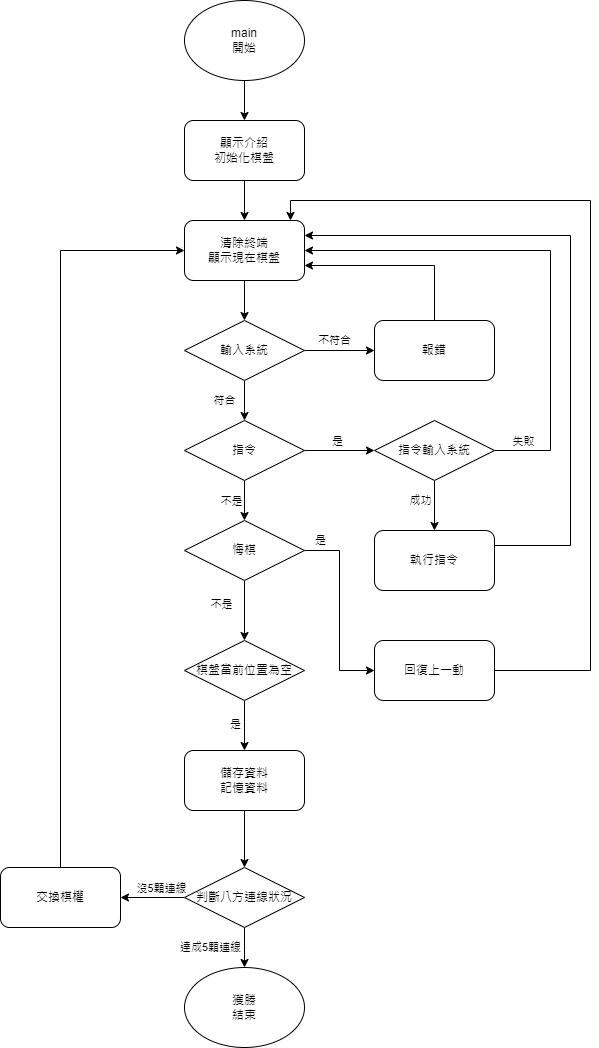

The diagram above was exported from draw.io. Its source (the exported page's mxGraphModel, read from the mxfile embedded in the PNG):
<mxGraphModel dx="1050" dy="522" grid="1" gridSize="10" guides="1" tooltips="1" connect="1" arrows="1" fold="1" page="1" pageScale="1" pageWidth="827" pageHeight="1169" math="0" shadow="0">
  <root>
    <mxCell id="0" />
    <mxCell id="1" parent="0" />
    <mxCell id="6cYLctNFG6w_uGy_F-9p-1" value="" style="edgeStyle=orthogonalEdgeStyle;rounded=0;orthogonalLoop=1;jettySize=auto;html=1;" parent="1" source="S_L_42VD91fabBlUMW_W-1" target="S_L_42VD91fabBlUMW_W-2" edge="1">
      <mxGeometry relative="1" as="geometry" />
    </mxCell>
    <mxCell id="S_L_42VD91fabBlUMW_W-1" value="main &lt;br&gt;開始" style="ellipse;whiteSpace=wrap;html=1;" parent="1" vertex="1">
      <mxGeometry x="204" y="40" width="120" height="80" as="geometry" />
    </mxCell>
    <mxCell id="6cYLctNFG6w_uGy_F-9p-3" style="edgeStyle=orthogonalEdgeStyle;rounded=0;orthogonalLoop=1;jettySize=auto;html=1;exitX=0.5;exitY=1;exitDx=0;exitDy=0;entryX=0.5;entryY=0;entryDx=0;entryDy=0;" parent="1" source="S_L_42VD91fabBlUMW_W-2" target="6cYLctNFG6w_uGy_F-9p-2" edge="1">
      <mxGeometry relative="1" as="geometry" />
    </mxCell>
    <mxCell id="S_L_42VD91fabBlUMW_W-2" value="顯示介紹&lt;br&gt;初始化棋盤" style="rounded=1;whiteSpace=wrap;html=1;" parent="1" vertex="1">
      <mxGeometry x="204" y="160" width="120" height="60" as="geometry" />
    </mxCell>
    <mxCell id="6cYLctNFG6w_uGy_F-9p-7" style="edgeStyle=orthogonalEdgeStyle;rounded=0;orthogonalLoop=1;jettySize=auto;html=1;exitX=0.5;exitY=1;exitDx=0;exitDy=0;entryX=0.5;entryY=0;entryDx=0;entryDy=0;" parent="1" source="6cYLctNFG6w_uGy_F-9p-2" target="6cYLctNFG6w_uGy_F-9p-5" edge="1">
      <mxGeometry relative="1" as="geometry" />
    </mxCell>
    <mxCell id="6cYLctNFG6w_uGy_F-9p-2" value="清除終端&lt;br&gt;顯示現在棋盤" style="rounded=1;whiteSpace=wrap;html=1;" parent="1" vertex="1">
      <mxGeometry x="204" y="260" width="120" height="60" as="geometry" />
    </mxCell>
    <mxCell id="6cYLctNFG6w_uGy_F-9p-9" value="不符合" style="edgeStyle=orthogonalEdgeStyle;rounded=0;orthogonalLoop=1;jettySize=auto;html=1;exitX=1;exitY=0.5;exitDx=0;exitDy=0;entryX=0;entryY=0.5;entryDx=0;entryDy=0;" parent="1" source="6cYLctNFG6w_uGy_F-9p-5" target="6cYLctNFG6w_uGy_F-9p-8" edge="1">
      <mxGeometry x="-0.1429" y="10" relative="1" as="geometry">
        <mxPoint as="offset" />
      </mxGeometry>
    </mxCell>
    <mxCell id="6cYLctNFG6w_uGy_F-9p-12" value="符合" style="edgeStyle=orthogonalEdgeStyle;rounded=0;orthogonalLoop=1;jettySize=auto;html=1;exitX=0.5;exitY=1;exitDx=0;exitDy=0;entryX=0.5;entryY=0;entryDx=0;entryDy=0;" parent="1" source="6cYLctNFG6w_uGy_F-9p-5" target="6cYLctNFG6w_uGy_F-9p-13" edge="1">
      <mxGeometry y="-20" relative="1" as="geometry">
        <mxPoint x="264" y="460" as="targetPoint" />
        <mxPoint as="offset" />
      </mxGeometry>
    </mxCell>
    <mxCell id="6cYLctNFG6w_uGy_F-9p-5" value="輸入系統" style="rhombus;whiteSpace=wrap;html=1;" parent="1" vertex="1">
      <mxGeometry x="204" y="360" width="120" height="60" as="geometry" />
    </mxCell>
    <mxCell id="6cYLctNFG6w_uGy_F-9p-6" style="edgeStyle=orthogonalEdgeStyle;rounded=0;orthogonalLoop=1;jettySize=auto;html=1;exitX=0.5;exitY=1;exitDx=0;exitDy=0;" parent="1" source="6cYLctNFG6w_uGy_F-9p-5" target="6cYLctNFG6w_uGy_F-9p-5" edge="1">
      <mxGeometry relative="1" as="geometry" />
    </mxCell>
    <mxCell id="6cYLctNFG6w_uGy_F-9p-35" style="edgeStyle=orthogonalEdgeStyle;rounded=0;orthogonalLoop=1;jettySize=auto;html=1;exitX=0.5;exitY=0;exitDx=0;exitDy=0;entryX=1;entryY=0.75;entryDx=0;entryDy=0;" parent="1" source="6cYLctNFG6w_uGy_F-9p-8" target="6cYLctNFG6w_uGy_F-9p-2" edge="1">
      <mxGeometry relative="1" as="geometry" />
    </mxCell>
    <mxCell id="6cYLctNFG6w_uGy_F-9p-8" value="報錯" style="rounded=1;whiteSpace=wrap;html=1;" parent="1" vertex="1">
      <mxGeometry x="394" y="360" width="120" height="60" as="geometry" />
    </mxCell>
    <mxCell id="6cYLctNFG6w_uGy_F-9p-32" value="" style="edgeStyle=orthogonalEdgeStyle;rounded=0;orthogonalLoop=1;jettySize=auto;html=1;" parent="1" source="6cYLctNFG6w_uGy_F-9p-13" target="6cYLctNFG6w_uGy_F-9p-31" edge="1">
      <mxGeometry relative="1" as="geometry" />
    </mxCell>
    <mxCell id="6cYLctNFG6w_uGy_F-9p-46" value="是" style="edgeLabel;html=1;align=center;verticalAlign=middle;resizable=0;points=[];" parent="6cYLctNFG6w_uGy_F-9p-32" vertex="1" connectable="0">
      <mxGeometry x="-0.0743" y="3" relative="1" as="geometry">
        <mxPoint y="-7" as="offset" />
      </mxGeometry>
    </mxCell>
    <mxCell id="6cYLctNFG6w_uGy_F-9p-44" value="" style="edgeStyle=orthogonalEdgeStyle;rounded=0;orthogonalLoop=1;jettySize=auto;html=1;" parent="1" source="6cYLctNFG6w_uGy_F-9p-13" target="6cYLctNFG6w_uGy_F-9p-42" edge="1">
      <mxGeometry relative="1" as="geometry" />
    </mxCell>
    <mxCell id="6cYLctNFG6w_uGy_F-9p-47" value="不是" style="edgeLabel;html=1;align=center;verticalAlign=middle;resizable=0;points=[];" parent="6cYLctNFG6w_uGy_F-9p-44" vertex="1" connectable="0">
      <mxGeometry x="0.13" y="-2" relative="1" as="geometry">
        <mxPoint x="-12" y="-3" as="offset" />
      </mxGeometry>
    </mxCell>
    <mxCell id="6cYLctNFG6w_uGy_F-9p-13" value="指令" style="rhombus;whiteSpace=wrap;html=1;" parent="1" vertex="1">
      <mxGeometry x="204" y="460" width="120" height="60" as="geometry" />
    </mxCell>
    <mxCell id="6cYLctNFG6w_uGy_F-9p-19" value="" style="edgeStyle=orthogonalEdgeStyle;rounded=0;orthogonalLoop=1;jettySize=auto;html=1;" parent="1" source="6cYLctNFG6w_uGy_F-9p-16" target="6cYLctNFG6w_uGy_F-9p-18" edge="1">
      <mxGeometry relative="1" as="geometry" />
    </mxCell>
    <mxCell id="6cYLctNFG6w_uGy_F-9p-23" value="是" style="edgeLabel;html=1;align=center;verticalAlign=middle;resizable=0;points=[];" parent="6cYLctNFG6w_uGy_F-9p-19" vertex="1" connectable="0">
      <mxGeometry x="-0.54" relative="1" as="geometry">
        <mxPoint x="-10" y="11" as="offset" />
      </mxGeometry>
    </mxCell>
    <mxCell id="6cYLctNFG6w_uGy_F-9p-16" value="棋盤當前位置為空" style="rhombus;whiteSpace=wrap;html=1;" parent="1" vertex="1">
      <mxGeometry x="204" y="680" width="120" height="60" as="geometry" />
    </mxCell>
    <mxCell id="6cYLctNFG6w_uGy_F-9p-24" value="" style="edgeStyle=orthogonalEdgeStyle;rounded=0;orthogonalLoop=1;jettySize=auto;html=1;" parent="1" source="6cYLctNFG6w_uGy_F-9p-18" target="6cYLctNFG6w_uGy_F-9p-21" edge="1">
      <mxGeometry relative="1" as="geometry" />
    </mxCell>
    <mxCell id="6cYLctNFG6w_uGy_F-9p-18" value="儲存資料&lt;br&gt;記憶資料" style="rounded=1;whiteSpace=wrap;html=1;" parent="1" vertex="1">
      <mxGeometry x="204" y="790" width="120" height="60" as="geometry" />
    </mxCell>
    <mxCell id="6cYLctNFG6w_uGy_F-9p-27" value="達成5顆連線" style="edgeStyle=orthogonalEdgeStyle;rounded=0;orthogonalLoop=1;jettySize=auto;html=1;" parent="1" source="6cYLctNFG6w_uGy_F-9p-21" target="6cYLctNFG6w_uGy_F-9p-26" edge="1">
      <mxGeometry y="-34" relative="1" as="geometry">
        <mxPoint as="offset" />
      </mxGeometry>
    </mxCell>
    <mxCell id="6cYLctNFG6w_uGy_F-9p-28" style="edgeStyle=orthogonalEdgeStyle;rounded=0;orthogonalLoop=1;jettySize=auto;html=1;exitX=0;exitY=0.5;exitDx=0;exitDy=0;entryX=1;entryY=0.5;entryDx=0;entryDy=0;" parent="1" source="6cYLctNFG6w_uGy_F-9p-21" target="6cYLctNFG6w_uGy_F-9p-25" edge="1">
      <mxGeometry relative="1" as="geometry" />
    </mxCell>
    <mxCell id="6cYLctNFG6w_uGy_F-9p-29" value="沒5顆連線" style="edgeLabel;html=1;align=center;verticalAlign=middle;resizable=0;points=[];" parent="6cYLctNFG6w_uGy_F-9p-28" vertex="1" connectable="0">
      <mxGeometry x="-0.256" y="-2" relative="1" as="geometry">
        <mxPoint y="-8" as="offset" />
      </mxGeometry>
    </mxCell>
    <mxCell id="6cYLctNFG6w_uGy_F-9p-21" value="判斷八方連線狀況" style="rhombus;whiteSpace=wrap;html=1;" parent="1" vertex="1">
      <mxGeometry x="204" y="907" width="120" height="60" as="geometry" />
    </mxCell>
    <mxCell id="6cYLctNFG6w_uGy_F-9p-30" style="edgeStyle=orthogonalEdgeStyle;rounded=0;orthogonalLoop=1;jettySize=auto;html=1;entryX=0;entryY=0.5;entryDx=0;entryDy=0;" parent="1" source="6cYLctNFG6w_uGy_F-9p-25" target="6cYLctNFG6w_uGy_F-9p-2" edge="1">
      <mxGeometry relative="1" as="geometry">
        <Array as="points">
          <mxPoint x="80" y="290" />
        </Array>
      </mxGeometry>
    </mxCell>
    <mxCell id="6cYLctNFG6w_uGy_F-9p-25" value="交換棋權" style="rounded=1;whiteSpace=wrap;html=1;" parent="1" vertex="1">
      <mxGeometry x="20" y="907" width="120" height="60" as="geometry" />
    </mxCell>
    <mxCell id="6cYLctNFG6w_uGy_F-9p-26" value="獲勝&lt;br&gt;結束" style="ellipse;whiteSpace=wrap;html=1;" parent="1" vertex="1">
      <mxGeometry x="204" y="1007" width="120" height="80" as="geometry" />
    </mxCell>
    <mxCell id="6cYLctNFG6w_uGy_F-9p-33" style="edgeStyle=orthogonalEdgeStyle;rounded=0;orthogonalLoop=1;jettySize=auto;html=1;entryX=1;entryY=0.5;entryDx=0;entryDy=0;" parent="1" source="6cYLctNFG6w_uGy_F-9p-31" target="6cYLctNFG6w_uGy_F-9p-2" edge="1">
      <mxGeometry relative="1" as="geometry">
        <Array as="points">
          <mxPoint x="570" y="490" />
          <mxPoint x="570" y="290" />
        </Array>
      </mxGeometry>
    </mxCell>
    <mxCell id="6cYLctNFG6w_uGy_F-9p-36" value="失敗" style="edgeLabel;html=1;align=center;verticalAlign=middle;resizable=0;points=[];" parent="6cYLctNFG6w_uGy_F-9p-33" vertex="1" connectable="0">
      <mxGeometry x="-0.8869" relative="1" as="geometry">
        <mxPoint y="-10" as="offset" />
      </mxGeometry>
    </mxCell>
    <mxCell id="6cYLctNFG6w_uGy_F-9p-38" value="成功" style="edgeStyle=orthogonalEdgeStyle;rounded=0;orthogonalLoop=1;jettySize=auto;html=1;" parent="1" source="6cYLctNFG6w_uGy_F-9p-31" target="6cYLctNFG6w_uGy_F-9p-37" edge="1">
      <mxGeometry x="-0.2" y="-14" relative="1" as="geometry">
        <mxPoint as="offset" />
      </mxGeometry>
    </mxCell>
    <mxCell id="6cYLctNFG6w_uGy_F-9p-31" value="指令輸入系統" style="rhombus;whiteSpace=wrap;html=1;" parent="1" vertex="1">
      <mxGeometry x="394" y="460" width="120" height="60" as="geometry" />
    </mxCell>
    <mxCell id="6cYLctNFG6w_uGy_F-9p-39" style="edgeStyle=orthogonalEdgeStyle;rounded=0;orthogonalLoop=1;jettySize=auto;html=1;entryX=1;entryY=0.25;entryDx=0;entryDy=0;" parent="1" source="6cYLctNFG6w_uGy_F-9p-37" target="6cYLctNFG6w_uGy_F-9p-2" edge="1">
      <mxGeometry relative="1" as="geometry">
        <Array as="points">
          <mxPoint x="590" y="585" />
          <mxPoint x="590" y="275" />
        </Array>
      </mxGeometry>
    </mxCell>
    <mxCell id="6cYLctNFG6w_uGy_F-9p-37" value="執行指令" style="rounded=1;whiteSpace=wrap;html=1;" parent="1" vertex="1">
      <mxGeometry x="394" y="570" width="120" height="60" as="geometry" />
    </mxCell>
    <mxCell id="6cYLctNFG6w_uGy_F-9p-45" value="" style="edgeStyle=orthogonalEdgeStyle;rounded=0;orthogonalLoop=1;jettySize=auto;html=1;" parent="1" source="6cYLctNFG6w_uGy_F-9p-42" target="6cYLctNFG6w_uGy_F-9p-16" edge="1">
      <mxGeometry relative="1" as="geometry" />
    </mxCell>
    <mxCell id="6cYLctNFG6w_uGy_F-9p-48" value="不是" style="edgeLabel;html=1;align=center;verticalAlign=middle;resizable=0;points=[];" parent="6cYLctNFG6w_uGy_F-9p-45" vertex="1" connectable="0">
      <mxGeometry x="-0.2348" y="-2" relative="1" as="geometry">
        <mxPoint x="-22" as="offset" />
      </mxGeometry>
    </mxCell>
    <mxCell id="6cYLctNFG6w_uGy_F-9p-51" value="是" style="edgeStyle=orthogonalEdgeStyle;rounded=0;orthogonalLoop=1;jettySize=auto;html=1;entryX=0;entryY=0.5;entryDx=0;entryDy=0;" parent="1" source="6cYLctNFG6w_uGy_F-9p-42" target="6cYLctNFG6w_uGy_F-9p-49" edge="1">
      <mxGeometry x="-0.8316" y="10" relative="1" as="geometry">
        <mxPoint as="offset" />
      </mxGeometry>
    </mxCell>
    <mxCell id="6cYLctNFG6w_uGy_F-9p-42" value="悔棋" style="rhombus;whiteSpace=wrap;html=1;" parent="1" vertex="1">
      <mxGeometry x="204" y="560" width="120" height="60" as="geometry" />
    </mxCell>
    <mxCell id="6cYLctNFG6w_uGy_F-9p-52" style="edgeStyle=orthogonalEdgeStyle;rounded=0;orthogonalLoop=1;jettySize=auto;html=1;" parent="1" source="6cYLctNFG6w_uGy_F-9p-49" edge="1">
      <mxGeometry relative="1" as="geometry">
        <mxPoint x="310" y="260" as="targetPoint" />
        <Array as="points">
          <mxPoint x="610" y="710" />
          <mxPoint x="610" y="240" />
          <mxPoint x="310" y="240" />
        </Array>
      </mxGeometry>
    </mxCell>
    <mxCell id="6cYLctNFG6w_uGy_F-9p-49" value="回復上一動" style="rounded=1;whiteSpace=wrap;html=1;" parent="1" vertex="1">
      <mxGeometry x="394" y="680" width="120" height="60" as="geometry" />
    </mxCell>
  </root>
</mxGraphModel>